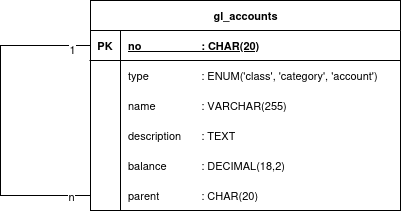

The diagram above was exported from draw.io. Its source (the exported page's mxGraphModel, read from the mxfile embedded in the PNG):
<mxGraphModel dx="717" dy="1275" grid="1" gridSize="10" guides="1" tooltips="1" connect="1" arrows="1" fold="1" page="1" pageScale="1" pageWidth="850" pageHeight="1100" math="0" shadow="0">
  <root>
    <mxCell id="0" />
    <mxCell id="1" parent="0" />
    <mxCell id="pNfBXQ2F8dZcnE5_rx4K-50" edge="1" parent="1" source="pNfBXQ2F8dZcnE5_rx4K-47" style="edgeStyle=orthogonalEdgeStyle;shape=connector;rounded=0;orthogonalLoop=1;jettySize=auto;html=1;entryX=0;entryY=0.5;entryDx=0;entryDy=0;strokeColor=default;align=center;verticalAlign=middle;fontFamily=Helvetica;fontSize=11;fontColor=default;labelBackgroundColor=default;endArrow=none;endFill=0;" target="pNfBXQ2F8dZcnE5_rx4K-21">
      <mxGeometry relative="1" as="geometry">
        <Array as="points">
          <mxPoint x="670" y="535" />
          <mxPoint x="670" y="385" />
        </Array>
      </mxGeometry>
    </mxCell>
    <mxCell id="pNfBXQ2F8dZcnE5_rx4K-51" connectable="0" parent="pNfBXQ2F8dZcnE5_rx4K-50" style="edgeLabel;html=1;align=center;verticalAlign=middle;resizable=0;points=[];fontFamily=Helvetica;fontSize=11;fontColor=default;labelBackgroundColor=default;" value="n" vertex="1">
      <mxGeometry relative="1" x="-0.8783" as="geometry">
        <mxPoint as="offset" />
      </mxGeometry>
    </mxCell>
    <mxCell id="pNfBXQ2F8dZcnE5_rx4K-52" connectable="0" parent="pNfBXQ2F8dZcnE5_rx4K-50" style="edgeLabel;html=1;align=center;verticalAlign=middle;resizable=0;points=[];fontFamily=Helvetica;fontSize=11;fontColor=default;labelBackgroundColor=default;" value="1" vertex="1">
      <mxGeometry relative="1" x="0.8876" y="-3" as="geometry">
        <mxPoint as="offset" />
      </mxGeometry>
    </mxCell>
    <mxCell id="pNfBXQ2F8dZcnE5_rx4K-20" parent="1" style="shape=table;startSize=30;container=1;collapsible=1;childLayout=tableLayout;fixedRows=1;rowLines=0;fontStyle=1;align=center;resizeLast=1;html=1;fontFamily=Helvetica;fontSize=11;fontColor=default;labelBackgroundColor=default;" value="gl_accounts" vertex="1">
      <mxGeometry height="210" width="310" x="760" y="340" as="geometry" />
    </mxCell>
    <mxCell id="pNfBXQ2F8dZcnE5_rx4K-21" parent="pNfBXQ2F8dZcnE5_rx4K-20" style="shape=tableRow;horizontal=0;startSize=0;swimlaneHead=0;swimlaneBody=0;fillColor=none;collapsible=0;dropTarget=0;points=[[0,0.5],[1,0.5]];portConstraint=eastwest;top=0;left=0;right=0;bottom=1;fontFamily=Helvetica;fontSize=11;fontColor=default;labelBackgroundColor=default;" value="" vertex="1">
      <mxGeometry height="30" width="310" y="30" as="geometry" />
    </mxCell>
    <mxCell id="pNfBXQ2F8dZcnE5_rx4K-22" parent="pNfBXQ2F8dZcnE5_rx4K-21" style="shape=partialRectangle;connectable=0;fillColor=none;top=0;left=0;bottom=0;right=0;fontStyle=1;overflow=hidden;whiteSpace=wrap;html=1;fontFamily=Helvetica;fontSize=11;fontColor=default;labelBackgroundColor=default;" value="PK" vertex="1">
      <mxGeometry height="30" width="30" as="geometry">
        <mxRectangle height="30" width="30" as="alternateBounds" />
      </mxGeometry>
    </mxCell>
    <mxCell id="pNfBXQ2F8dZcnE5_rx4K-23" parent="pNfBXQ2F8dZcnE5_rx4K-21" style="shape=partialRectangle;connectable=0;fillColor=none;top=0;left=0;bottom=0;right=0;align=left;spacingLeft=6;fontStyle=5;overflow=hidden;whiteSpace=wrap;html=1;fontFamily=Helvetica;fontSize=11;fontColor=default;labelBackgroundColor=default;" value="no&lt;span style=&quot;white-space: pre;&quot;&gt;&#09;&lt;span style=&quot;white-space: pre;&quot;&gt;&#09;&lt;/span&gt;&lt;span style=&quot;white-space: pre;&quot;&gt;&#09;&lt;/span&gt;: CHAR(20)&lt;/span&gt;" vertex="1">
      <mxGeometry height="30" width="280" x="30" as="geometry">
        <mxRectangle height="30" width="280" as="alternateBounds" />
      </mxGeometry>
    </mxCell>
    <mxCell id="pNfBXQ2F8dZcnE5_rx4K-36" parent="pNfBXQ2F8dZcnE5_rx4K-20" style="shape=tableRow;horizontal=0;startSize=0;swimlaneHead=0;swimlaneBody=0;fillColor=none;collapsible=0;dropTarget=0;points=[[0,0.5],[1,0.5]];portConstraint=eastwest;top=0;left=0;right=0;bottom=0;fontFamily=Helvetica;fontSize=11;fontColor=default;labelBackgroundColor=default;" value="" vertex="1">
      <mxGeometry height="30" width="310" y="60" as="geometry" />
    </mxCell>
    <mxCell id="pNfBXQ2F8dZcnE5_rx4K-37" parent="pNfBXQ2F8dZcnE5_rx4K-36" style="shape=partialRectangle;connectable=0;fillColor=none;top=0;left=0;bottom=0;right=0;editable=1;overflow=hidden;whiteSpace=wrap;html=1;fontFamily=Helvetica;fontSize=11;fontColor=default;labelBackgroundColor=default;" value="" vertex="1">
      <mxGeometry height="30" width="30" as="geometry">
        <mxRectangle height="30" width="30" as="alternateBounds" />
      </mxGeometry>
    </mxCell>
    <mxCell id="pNfBXQ2F8dZcnE5_rx4K-38" parent="pNfBXQ2F8dZcnE5_rx4K-36" style="shape=partialRectangle;connectable=0;fillColor=none;top=0;left=0;bottom=0;right=0;align=left;spacingLeft=6;overflow=hidden;whiteSpace=wrap;html=1;fontFamily=Helvetica;fontSize=11;fontColor=default;labelBackgroundColor=default;" value="type&lt;span style=&quot;white-space: pre;&quot;&gt;&#09;&lt;/span&gt;&lt;span style=&quot;white-space: pre;&quot;&gt;&#09;&lt;/span&gt;&lt;span style=&quot;white-space: pre;&quot;&gt;&#09;&lt;/span&gt;: ENUM('class', 'category', 'account')" vertex="1">
      <mxGeometry height="30" width="280" x="30" as="geometry">
        <mxRectangle height="30" width="280" as="alternateBounds" />
      </mxGeometry>
    </mxCell>
    <mxCell id="pNfBXQ2F8dZcnE5_rx4K-27" parent="pNfBXQ2F8dZcnE5_rx4K-20" style="shape=tableRow;horizontal=0;startSize=0;swimlaneHead=0;swimlaneBody=0;fillColor=none;collapsible=0;dropTarget=0;points=[[0,0.5],[1,0.5]];portConstraint=eastwest;top=0;left=0;right=0;bottom=0;fontFamily=Helvetica;fontSize=11;fontColor=default;labelBackgroundColor=default;" value="" vertex="1">
      <mxGeometry height="30" width="310" y="90" as="geometry" />
    </mxCell>
    <mxCell id="pNfBXQ2F8dZcnE5_rx4K-28" parent="pNfBXQ2F8dZcnE5_rx4K-27" style="shape=partialRectangle;connectable=0;fillColor=none;top=0;left=0;bottom=0;right=0;editable=1;overflow=hidden;whiteSpace=wrap;html=1;fontFamily=Helvetica;fontSize=11;fontColor=default;labelBackgroundColor=default;" value="" vertex="1">
      <mxGeometry height="30" width="30" as="geometry">
        <mxRectangle height="30" width="30" as="alternateBounds" />
      </mxGeometry>
    </mxCell>
    <mxCell id="pNfBXQ2F8dZcnE5_rx4K-29" parent="pNfBXQ2F8dZcnE5_rx4K-27" style="shape=partialRectangle;connectable=0;fillColor=none;top=0;left=0;bottom=0;right=0;align=left;spacingLeft=6;overflow=hidden;whiteSpace=wrap;html=1;fontFamily=Helvetica;fontSize=11;fontColor=default;labelBackgroundColor=default;" value="name&lt;span style=&quot;white-space: pre;&quot;&gt;&#09;&lt;/span&gt;&lt;span style=&quot;white-space: pre;&quot;&gt;&#09;: VARCHAR&lt;/span&gt;(255)" vertex="1">
      <mxGeometry height="30" width="280" x="30" as="geometry">
        <mxRectangle height="30" width="280" as="alternateBounds" />
      </mxGeometry>
    </mxCell>
    <mxCell id="pNfBXQ2F8dZcnE5_rx4K-30" parent="pNfBXQ2F8dZcnE5_rx4K-20" style="shape=tableRow;horizontal=0;startSize=0;swimlaneHead=0;swimlaneBody=0;fillColor=none;collapsible=0;dropTarget=0;points=[[0,0.5],[1,0.5]];portConstraint=eastwest;top=0;left=0;right=0;bottom=0;fontFamily=Helvetica;fontSize=11;fontColor=default;labelBackgroundColor=default;" value="" vertex="1">
      <mxGeometry height="30" width="310" y="120" as="geometry" />
    </mxCell>
    <mxCell id="pNfBXQ2F8dZcnE5_rx4K-31" parent="pNfBXQ2F8dZcnE5_rx4K-30" style="shape=partialRectangle;connectable=0;fillColor=none;top=0;left=0;bottom=0;right=0;editable=1;overflow=hidden;whiteSpace=wrap;html=1;fontFamily=Helvetica;fontSize=11;fontColor=default;labelBackgroundColor=default;" value="" vertex="1">
      <mxGeometry height="30" width="30" as="geometry">
        <mxRectangle height="30" width="30" as="alternateBounds" />
      </mxGeometry>
    </mxCell>
    <mxCell id="pNfBXQ2F8dZcnE5_rx4K-32" parent="pNfBXQ2F8dZcnE5_rx4K-30" style="shape=partialRectangle;connectable=0;fillColor=none;top=0;left=0;bottom=0;right=0;align=left;spacingLeft=6;overflow=hidden;whiteSpace=wrap;html=1;fontFamily=Helvetica;fontSize=11;fontColor=default;labelBackgroundColor=default;" value="&lt;div&gt;description&lt;span style=&quot;white-space: pre;&quot;&gt;&#09;&lt;/span&gt;: TEXT&lt;/div&gt;" vertex="1">
      <mxGeometry height="30" width="280" x="30" as="geometry">
        <mxRectangle height="30" width="280" as="alternateBounds" />
      </mxGeometry>
    </mxCell>
    <mxCell id="pNfBXQ2F8dZcnE5_rx4K-33" parent="pNfBXQ2F8dZcnE5_rx4K-20" style="shape=tableRow;horizontal=0;startSize=0;swimlaneHead=0;swimlaneBody=0;fillColor=none;collapsible=0;dropTarget=0;points=[[0,0.5],[1,0.5]];portConstraint=eastwest;top=0;left=0;right=0;bottom=0;fontFamily=Helvetica;fontSize=11;fontColor=default;labelBackgroundColor=default;" value="" vertex="1">
      <mxGeometry height="30" width="310" y="150" as="geometry" />
    </mxCell>
    <mxCell id="pNfBXQ2F8dZcnE5_rx4K-34" parent="pNfBXQ2F8dZcnE5_rx4K-33" style="shape=partialRectangle;connectable=0;fillColor=none;top=0;left=0;bottom=0;right=0;editable=1;overflow=hidden;whiteSpace=wrap;html=1;fontFamily=Helvetica;fontSize=11;fontColor=default;labelBackgroundColor=default;" value="" vertex="1">
      <mxGeometry height="30" width="30" as="geometry">
        <mxRectangle height="30" width="30" as="alternateBounds" />
      </mxGeometry>
    </mxCell>
    <mxCell id="pNfBXQ2F8dZcnE5_rx4K-35" parent="pNfBXQ2F8dZcnE5_rx4K-33" style="shape=partialRectangle;connectable=0;fillColor=none;top=0;left=0;bottom=0;right=0;align=left;spacingLeft=6;overflow=hidden;whiteSpace=wrap;html=1;fontFamily=Helvetica;fontSize=11;fontColor=default;labelBackgroundColor=default;" value="balance&lt;span style=&quot;white-space: pre;&quot;&gt;&#09;&lt;/span&gt;&lt;span style=&quot;white-space: pre;&quot;&gt;&#09;&lt;/span&gt;: DECIMAL(18,2)" vertex="1">
      <mxGeometry height="30" width="280" x="30" as="geometry">
        <mxRectangle height="30" width="280" as="alternateBounds" />
      </mxGeometry>
    </mxCell>
    <mxCell id="pNfBXQ2F8dZcnE5_rx4K-47" parent="pNfBXQ2F8dZcnE5_rx4K-20" style="shape=tableRow;horizontal=0;startSize=0;swimlaneHead=0;swimlaneBody=0;fillColor=none;collapsible=0;dropTarget=0;points=[[0,0.5],[1,0.5]];portConstraint=eastwest;top=0;left=0;right=0;bottom=0;fontFamily=Helvetica;fontSize=11;fontColor=default;labelBackgroundColor=default;" value="" vertex="1">
      <mxGeometry height="30" width="310" y="180" as="geometry" />
    </mxCell>
    <mxCell id="pNfBXQ2F8dZcnE5_rx4K-48" parent="pNfBXQ2F8dZcnE5_rx4K-47" style="shape=partialRectangle;connectable=0;fillColor=none;top=0;left=0;bottom=0;right=0;editable=1;overflow=hidden;whiteSpace=wrap;html=1;fontFamily=Helvetica;fontSize=11;fontColor=default;labelBackgroundColor=default;" value="" vertex="1">
      <mxGeometry height="30" width="30" as="geometry">
        <mxRectangle height="30" width="30" as="alternateBounds" />
      </mxGeometry>
    </mxCell>
    <mxCell id="pNfBXQ2F8dZcnE5_rx4K-49" parent="pNfBXQ2F8dZcnE5_rx4K-47" style="shape=partialRectangle;connectable=0;fillColor=none;top=0;left=0;bottom=0;right=0;align=left;spacingLeft=6;overflow=hidden;whiteSpace=wrap;html=1;fontFamily=Helvetica;fontSize=11;fontColor=default;labelBackgroundColor=default;" value="&lt;span style=&quot;white-space: pre;&quot;&gt;parent&#09;&lt;/span&gt;&lt;span style=&quot;white-space: pre;&quot;&gt;&#09;&lt;/span&gt;: CHAR(20)" vertex="1">
      <mxGeometry height="30" width="280" x="30" as="geometry">
        <mxRectangle height="30" width="280" as="alternateBounds" />
      </mxGeometry>
    </mxCell>
  </root>
</mxGraphModel>